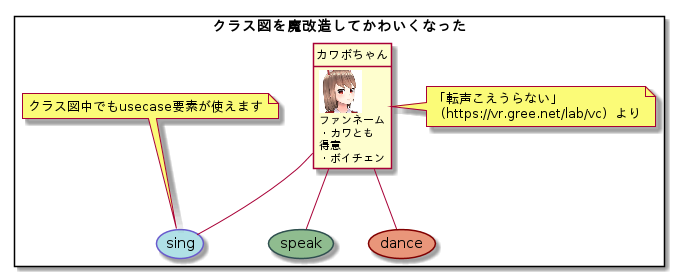

The diagram above was rendered by PlantUML. Its source (embedded in the PNG):
@startuml


allow_mixing

hide members
show fields

rectangle クラス図を魔改造してかわいくなった{
  class カワボちゃん <<vtuber>>{
    <img:https://vr.gree.net/lab/vc/img/10.768c4c29.png{scale=0.3}>
    ファンネーム
    ・カワとも
    得意
    ・ボイチェン
  }

  hide <<vtuber>> circle
  show <<vtuber>> fields

  hide <<vtuber>> stereotype
  usecase speak <<ing>>
  カワボちゃん  -- speak
  usecase dance <<after>>
  カワボちゃん -- dance
  usecase sing <<before>>
  カワボちゃん -- sing

  class カワボちゃん
  note right: 「転声こえうらない」\n（https://vr.gree.net/lab/vc）より
  usecase sing
  note top : クラス図中でもusecase要素が使えます

}

skinparam usecase {
	BackgroundColor<<before>> powderblue
	BorderColor slateblue

	BackgroundColor<< ing >> darkseagreen
	BorderColor<< ing >> DarkSlateGray

  BackgroundColor<< after >> darksalmon
	BorderColor<< after >> maroon
}
hide <<before>> stereotype
hide <<ing>> stereotype
hide <<after>> stereotype
@enduml